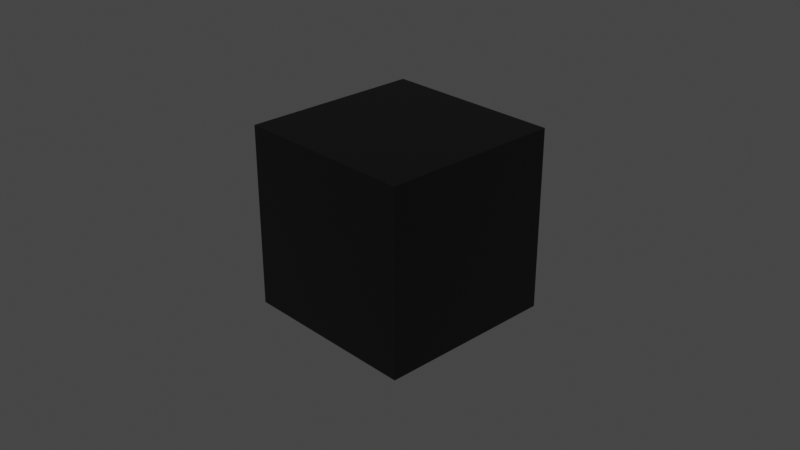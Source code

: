 # Source: untitled.blend  (saved by Blender 3.4.6; exported with 4.5.12 LTS)
import bpy
from mathutils import Matrix  # noqa: F401  (used for matrix-valued properties, if any)

bpy.ops.wm.read_factory_settings(use_empty=True)
scene = bpy.context.scene
scene.name = 'Scene'

# ---- collections
col_collection = bpy.data.collections.new('Collection'); scene.collection.children.link(col_collection)

# ---- images (referenced by path relative to the original .blend; pixels are not part of the script)
import os
ASSET_DIR = os.environ.get("B2B_ASSET_DIR", "")  # directory of the original .blend (textures are referenced by path, not embedded)
HERE = os.path.dirname(os.path.abspath(__file__))  # packed textures are extracted next to this script under _unpacked/

def load_image(name, relpath, width, height, colorspace="sRGB"):
    """Load a texture the original file referenced (path relative to the .blend, or extracted next to this script)."""
    p = next((c for c in (os.path.join(HERE, relpath), os.path.join(ASSET_DIR, relpath)) if relpath and os.path.exists(c)), "")
    if p:
        img = bpy.data.images.load(p, check_existing=True)
        img.name = name
    else:  # same state as the original file: an image datablock whose file is absent (Cycles renders it pink)
        img = bpy.data.images.new(name, width, height)
        img.source = "FILE"
        img.filepath = "//" + (relpath or name)
    img.colorspace_settings.name = colorspace
    return img
img_smoke_tga = load_image('smoke.tga', 'smoke.tga', 1024, 1024, 'sRGB')
img_mikami_tga = load_image('mikami.tga', 'mikami.tga', 1024, 1024, 'Filmic sRGB')

# ---- materials (node trees are filled in below, after node groups)
mat_smoke = bpy.data.materials.new('smoke')
mat_smoke.use_transparent_shadow = False
mat_pecsi = bpy.data.materials.new('pecsi')
mat_pecsi.use_transparent_shadow = False

# ---- material node trees
mat_smoke.use_nodes = True; mat_smoke.node_tree.nodes.clear()
_N = mat_smoke.node_tree.nodes; _L = mat_smoke.node_tree.links
n0 = _N.new('ShaderNodeBsdfPrincipled'); n0.name = 'Principled BSDF'; n0.location = (10, 300)
n0.distribution = 'GGX'
n0.subsurface_method = 'RANDOM_WALK_SKIN'
n0.inputs[3].default_value = 1.45
n0.inputs[27].default_value = (0.0, 0.0, 0.0, 1.0)
n0.inputs[28].default_value = 1.0
n1 = _N.new('ShaderNodeOutputMaterial'); n1.name = 'Material Output'; n1.location = (300, 300)
n2 = _N.new('ShaderNodeTexImage'); n2.name = 'Image Texture'; n2.location = (-280, 280)
n2.image = img_smoke_tga
_L.new(n0.outputs[0], n1.inputs[0])
_L.new(n2.outputs[0], n0.inputs[0])
n1.is_active_output = True
mat_pecsi.use_nodes = True; mat_pecsi.node_tree.nodes.clear()
_N = mat_pecsi.node_tree.nodes; _L = mat_pecsi.node_tree.links
n0 = _N.new('ShaderNodeBsdfPrincipled'); n0.name = 'Principled BSDF'; n0.location = (10, 300)
n0.distribution = 'GGX'
n0.subsurface_method = 'RANDOM_WALK_SKIN'
n0.inputs[3].default_value = 1.45
n0.inputs[27].default_value = (0.0, 0.0, 0.0, 1.0)
n0.inputs[28].default_value = 1.0
n1 = _N.new('ShaderNodeOutputMaterial'); n1.name = 'Material Output'; n1.location = (300, 300)
n2 = _N.new('ShaderNodeTexImage'); n2.name = 'Image Texture'; n2.location = (-280, 280)
n2.image = img_mikami_tga
_L.new(n0.outputs[0], n1.inputs[0])
_L.new(n2.outputs[0], n0.inputs[0])
n1.is_active_output = True

# ---- world
world_world = bpy.data.worlds.new('World'); scene.world = world_world
world_world.use_nodes = True; world_world.node_tree.nodes.clear()
_N = world_world.node_tree.nodes; _L = world_world.node_tree.links
n0 = _N.new('ShaderNodeOutputWorld'); n0.name = 'World Output'; n0.location = (300, 300)
n1 = _N.new('ShaderNodeBackground'); n1.name = 'Background'; n1.location = (10, 300)
n1.inputs[0].default_value = (0.05088, 0.05088, 0.05088, 1.0)
_L.new(n1.outputs[0], n0.inputs[0])
n0.is_active_output = True
world_world.color = (0.05088, 0.05088, 0.05088)
world_world.use_sun_shadow = False
world_world.sun_shadow_jitter_overblur = 0.0

# ---- cameras
cam_camera = bpy.data.cameras.new('Camera')
cam_camera.clip_end = 100.0
cam_camera.ortho_scale = 7.314

# ---- meshes
me_icosphere = bpy.data.meshes.new('Icosphere')
me_icosphere.from_pydata([], [], [])
_uv = me_icosphere.uv_layers.new(name='UVMap')
_uv.uv.foreach_set('vector', [])
me_icosphere.materials.append(mat_smoke)
me_icosphere.update()
me_obj0 = bpy.data.meshes.new('obj0')
me_obj0.from_pydata([(1.0, 1.0, -1.0), (1.0, -1.0, -1.0), (1.0, 1.0, 1.0), (1.0, -1.0, 1.0), (-1.0, 1.0, -1.0), (-1.0, -1.0, -1.0), (-1.0, 1.0, 1.0), (-1.0, -1.0, 1.0)], [], [(0, 4, 6, 2), (5, 1, 3, 7), (3, 2, 6, 7), (1, 0, 2, 3), (5, 4, 0, 1), (7, 6, 4, 5)])
_uv = me_obj0.uv_layers.new(name='UVMap')
_uv.uv.foreach_set('vector', [0.0, 0.0, 1.0, 0.0, 1.0, 1.0, 0.0, 1.0, 0.0, 0.0, 1.0, 0.0, 1.0, 1.0, 0.0, 1.0, 0.0, 0.0, 1.0, 0.0, 1.0, 1.0, 0.0, 1.0, 0.0, 0.0, 1.0, 0.0, 1.0, 1.0, 0.0, 1.0, 0.0, 0.0, 1.0, 0.0, 1.0, 1.0, 0.0, 1.0, 0.0, 0.0, 1.0, 0.0, 1.0, 1.0, 0.0, 1.0])
me_obj0.materials.append(mat_pecsi)
me_obj0.update()
me_obj0.normals_split_custom_set([tuple(v) for v in zip(*[iter([0.0, 1.0, -2.98e-08, 0.0, 1.0, -2.98e-08, 0.0, 1.0, -2.98e-08, 0.0, 1.0, -2.98e-08, 0.0, -1.0, 2.98e-08, 0.0, -1.0, 2.98e-08, 0.0, -1.0, 2.98e-08, 0.0, -1.0, 2.98e-08, 0.0, 2.98e-08, 1.0, 0.0, 2.98e-08, 1.0, 0.0, 2.98e-08, 1.0, 0.0, 2.98e-08, 1.0, 1.0, -1.49e-08, 0.0, 1.0, -1.49e-08, 0.0, 1.0, -1.49e-08, 0.0, 1.0, -1.49e-08, 0.0, 0.0, -2.98e-08, -1.0, 0.0, -2.98e-08, -1.0, 0.0, -2.98e-08, -1.0, 0.0, -2.98e-08, -1.0, -1.0, 1.49e-08, 0.0, -1.0, 1.49e-08, 0.0, -1.0, 1.49e-08, 0.0, -1.0, 1.49e-08, 0.0])] * 3)])

# ---- objects
ob_camera = bpy.data.objects.new('Camera', cam_camera)
ob_icosphere = bpy.data.objects.new('Icosphere', me_icosphere)
ob_obj0 = bpy.data.objects.new('obj0', me_obj0)

# ---- transforms, parenting, visibility, modifiers, constraints
ob_camera.location = (7.359, -6.926, 4.958)
ob_camera.rotation_euler = (1.109, 0.0, 0.8149)
ob_camera.lock_rotations_4d = False
ob_camera.empty_display_type = 'ARROWS'
ob_camera.color = (0.0, 0.0, 0.0, 0.0)
ob_camera.display_type = 'WIRE'
ob_camera.lineart.crease_threshold = 0.0
ob_icosphere.location = (0.0, 0.0, 0.0)
ob_obj0.location = (0.0, 0.0, 0.0)
ob_obj0.rotation_euler = (1.571, -0.0, 0.0)

# ---- collection membership
col_collection.objects.link(ob_camera)
col_collection.objects.link(ob_icosphere)
col_collection.objects.link(ob_obj0)

# ---- scene / render settings (as saved in the file)
scene.camera = ob_camera
scene.frame_start = 1; scene.frame_end = 250; scene.frame_set(75)
scene.render.engine = 'BLENDER_EEVEE_NEXT'
scene.cycles.sampling_pattern = 'TABULATED_SOBOL'
scene.cycles.use_light_tree = False
scene.view_settings.view_transform = 'Filmic'
bpy.context.view_layer.update()

# ---- added for rendering (the .blend has no usable light): sun
light_auto_sun = bpy.data.lights.new('AutoSun', 'SUN')
light_auto_sun.energy = 3.0
light_auto_sun.angle = 0.0523599
ob_auto_sun = bpy.data.objects.new('AutoSun', light_auto_sun)
scene.collection.objects.link(ob_auto_sun)
ob_auto_sun.rotation_euler = (0.872665, 0.174533, 0.523599)
bpy.context.view_layer.update()
